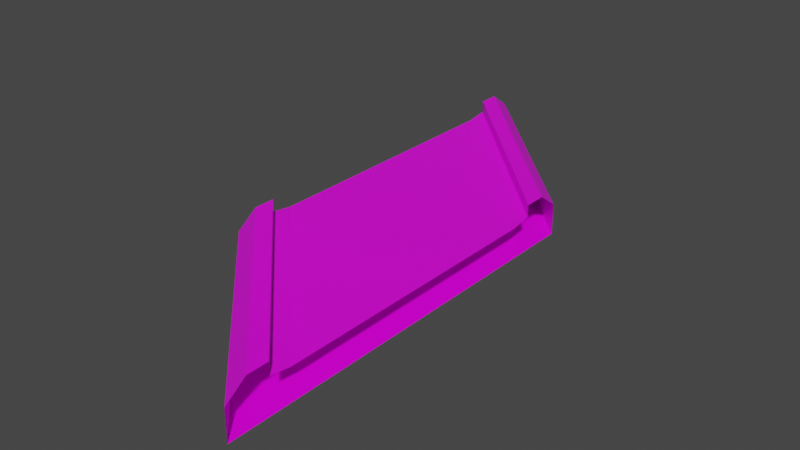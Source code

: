 # Source: Straight45_1.blend  (saved by Blender 3.2.14; exported with 4.5.12 LTS)
import bpy
from mathutils import Matrix  # noqa: F401  (used for matrix-valued properties, if any)

bpy.ops.wm.read_factory_settings(use_empty=True)
scene = bpy.context.scene
scene.name = 'Scene'

# ---- collections
col_collection = bpy.data.collections.new('Collection'); scene.collection.children.link(col_collection)

# ---- images (referenced by path relative to the original .blend; pixels are not part of the script)
import os
ASSET_DIR = os.environ.get("B2B_ASSET_DIR", "")  # directory of the original .blend (textures are referenced by path, not embedded)
HERE = os.path.dirname(os.path.abspath(__file__))  # packed textures are extracted next to this script under _unpacked/

def load_image(name, relpath, width, height, colorspace="sRGB"):
    """Load a texture the original file referenced (path relative to the .blend, or extracted next to this script)."""
    p = next((c for c in (os.path.join(HERE, relpath), os.path.join(ASSET_DIR, relpath)) if relpath and os.path.exists(c)), "")
    if p:
        img = bpy.data.images.load(p, check_existing=True)
        img.name = name
    else:  # same state as the original file: an image datablock whose file is absent (Cycles renders it pink)
        img = bpy.data.images.new(name, width, height)
        img.source = "FILE"
        img.filepath = "//" + (relpath or name)
    img.colorspace_settings.name = colorspace
    return img
img_yellowlineroadcolormap_png = load_image('YellowLineRoadColormap.png', 'YellowLineRoadColormap.png', 1024, 1024, 'sRGB')

# ---- materials (node trees are filled in below, after node groups)
mat_material = bpy.data.materials.new('Material')
mat_material.alpha_threshold = 0.0
mat_material.use_transparent_shadow = False
mat_material.line_color = (0.0, 0.0, 0.0, 1.0)

# ---- material node trees
mat_material.use_nodes = True; mat_material.node_tree.nodes.clear()
_N = mat_material.node_tree.nodes; _L = mat_material.node_tree.links
n0 = _N.new('ShaderNodeOutputMaterial'); n0.name = 'Material Output'; n0.location = (300, 300)
n1 = _N.new('ShaderNodeBsdfPrincipled'); n1.name = 'Principled BSDF'; n1.location = (10, 300)
n1.distribution = 'GGX'
n1.subsurface_method = 'RANDOM_WALK_SKIN'
n1.inputs[2].default_value = 0.4
n1.inputs[3].default_value = 1.45
n1.inputs[27].default_value = (0.0, 0.0, 0.0, 1.0)
n1.inputs[28].default_value = 1.0
n2 = _N.new('ShaderNodeTexImage'); n2.name = 'Image Texture'; n2.location = (-280, 280)
n2.image = img_yellowlineroadcolormap_png
_L.new(n1.outputs[0], n0.inputs[0])
_L.new(n2.outputs[0], n1.inputs[0])
n0.is_active_output = True

# ---- world
world_world = bpy.data.worlds.new('World'); scene.world = world_world
world_world.use_nodes = True; world_world.node_tree.nodes.clear()
_N = world_world.node_tree.nodes; _L = world_world.node_tree.links
n0 = _N.new('ShaderNodeOutputWorld'); n0.name = 'World Output'; n0.location = (300, 300)
n1 = _N.new('ShaderNodeBackground'); n1.name = 'Background'; n1.location = (10, 300)
n1.inputs[0].default_value = (0.05088, 0.05088, 0.05088, 1.0)
_L.new(n1.outputs[0], n0.inputs[0])
n0.is_active_output = True
world_world.color = (0.05088, 0.05088, 0.05088)
world_world.use_sun_shadow = False
world_world.sun_shadow_jitter_overblur = 0.0

# ---- meshes
me_cube = bpy.data.meshes.new('Cube')
me_cube.from_pydata([(0.0, -13.3, 0.0), (0.0, -13.3, -2.0), (0.0, -10.5, 0.2), (0.0, -5.6, -2.0), (0.0, 0.0, 0.0), (0.0, 0.0, -2.0), (0.0, -11.9, 1.0), (0.0, -10.5, 1.0), (0.0, -0.35, 0.0), (0.0, -0.35, -2.0), (0.0, -1.05, 0.0), (0.0, -1.05, -2.0), (0.0, -9.1, 0.0), (0.0, -4.2, -2.0), (0.0, -9.992, 0.1274), (0.0, 13.3, 0.0), (0.0, 13.3, -2.0), (0.0, 10.5, 0.2), (0.0, 5.6, -2.0), (0.0, 11.9, 1.0), (0.0, 10.5, 1.0), (0.0, 0.35, 0.0), (0.0, 0.35, -2.0), (0.0, 1.05, 0.0), (0.0, 1.05, -2.0), (0.0, 9.1, 0.0), (0.0, 4.2, -2.0), (0.0, 9.992, 0.1274), (-12.0, -1.3, 0.0), (-12.0, -1.3, -2.0), (-12.0, 1.5, 0.2), (-12.0, 6.4, -2.0), (-12.0, 12.0, 0.0), (-12.0, 12.0, -2.0), (-12.0, 0.1, 1.0), (-12.0, 1.5, 1.0), (-12.0, 11.65, 0.0), (-12.0, 11.65, -2.0), (-12.0, 10.95, 0.0), (-12.0, 10.95, -2.0), (-12.0, 2.9, 0.0), (-12.0, 7.8, -2.0), (-12.0, 2.008, 0.1274), (-12.0, 25.3, 0.0), (-12.0, 25.3, -2.0), (-12.0, 22.5, 0.2), (-12.0, 17.6, -2.0), (-12.0, 23.9, 1.0), (-12.0, 22.5, 1.0), (-12.0, 12.35, 0.0), (-12.0, 12.35, -2.0), (-12.0, 13.05, 0.0), (-12.0, 13.05, -2.0), (-12.0, 21.1, 0.0), (-12.0, 16.2, -2.0), (-12.0, 21.99, 0.1274)], [], [(9, 11, 39, 37), (24, 22, 50, 52), (10, 8, 36, 38), (21, 23, 51, 49), (11, 13, 41, 39), (26, 24, 52, 54), (12, 10, 38, 40), (23, 25, 53, 51), (13, 3, 31, 41), (18, 26, 54, 46), (14, 12, 40, 42), (2, 14, 42, 30), (25, 27, 55, 53), (27, 17, 45, 55), (3, 1, 29, 31), (16, 18, 46, 44), (1, 0, 28, 29), (15, 16, 44, 43), (5, 9, 37, 33), (22, 5, 33, 50), (6, 7, 35, 34), (20, 19, 47, 48), (0, 6, 34, 28), (19, 15, 43, 47), (7, 2, 30, 35), (17, 20, 48, 45), (8, 4, 32, 36), (4, 21, 49, 32)])
_uv = me_cube.uv_layers.new(name='UVMap')
_uv.uv.foreach_set('vector', [0.4046, 0.1972, 0.4046, 0.1972, 0.4046, 0.1972, 0.4046, 0.1972, 0.4046, 0.1972, 0.4046, 0.1972, 0.4046, 0.1972, 0.4046, 0.1972, 0.6927, 0.04906, 0.6927, 0.04906, 0.6927, 0.04906, 0.6927, 0.04906, 0.6927, 0.04906, 0.6927, 0.04906, 0.6927, 0.04906, 0.6927, 0.04906, 0.4046, 0.1972, 0.3703, 0.1972, 0.3703, 0.1972, 0.4046, 0.1972, 0.3703, 0.1972, 0.4046, 0.1972, 0.4046, 0.1972, 0.3703, 0.1972, 0.2254, 0.7598, 0.7155, 0.7451, 0.7155, 0.7451, 0.2254, 0.7598, 0.7155, 0.7451, 0.2254, 0.7598, 0.2254, 0.7598, 0.7155, 0.7451, 0.3703, 0.1972, 0.3703, 0.1972, 0.3703, 0.1972, 0.3703, 0.1972, 0.3703, 0.1972, 0.3703, 0.1972, 0.3703, 0.1972, 0.3703, 0.1972, 0.09221, 0.08574, 0.07401, 0.08605, 0.07401, 0.08605, 0.09221, 0.08574, 0.0509, 0.1815, 0.04053, 0.1817, 0.04053, 0.1817, 0.0509, 0.1815, 0.07401, 0.08605, 0.09221, 0.08574, 0.09221, 0.08574, 0.07401, 0.08605, 0.04053, 0.1817, 0.0509, 0.1815, 0.0509, 0.1815, 0.04053, 0.1817, 0.3703, 0.1972, 0.3703, 0.1972, 0.3703, 0.1972, 0.3703, 0.1972, 0.3703, 0.1972, 0.3703, 0.1972, 0.3703, 0.1972, 0.3703, 0.1972, 0.3599, 0.1271, 0.4285, 0.1271, 0.4285, 0.1271, 0.3599, 0.1271, 0.4285, 0.1271, 0.3599, 0.1271, 0.3599, 0.1271, 0.4285, 0.1271, 0.4046, 0.1972, 0.4046, 0.1972, 0.4046, 0.1972, 0.4046, 0.1972, 0.4046, 0.1972, 0.4046, 0.1972, 0.4046, 0.1972, 0.4046, 0.1972, 0.875, 0.75, 0.875, 0.75, 0.875, 0.75, 0.875, 0.75, 0.875, 0.75, 0.875, 0.75, 0.875, 0.75, 0.875, 0.75, 0.4285, 0.1271, 0.4285, 0.1271, 0.4285, 0.1271, 0.4285, 0.1271, 0.4285, 0.1271, 0.4285, 0.1271, 0.4285, 0.1271, 0.4285, 0.1271, 0.1195, 0.1889, 0.1195, 0.1889, 0.1195, 0.1889, 0.1195, 0.1889, 0.1195, 0.1889, 0.1195, 0.1889, 0.1195, 0.1889, 0.1195, 0.1889, 0.8681, 0.7968, 0.9961, 0.7943, 0.9961, 0.7943, 0.8681, 0.7968, 0.9961, 0.7943, 0.8681, 0.7968, 0.8681, 0.7968, 0.9961, 0.7943])
me_cube.materials.append(mat_material)
me_cube.use_mirror_vertex_groups = False
me_cube.update()

# ---- objects
ob_left45_1 = bpy.data.objects.new('Left45_1', me_cube)

# ---- transforms, parenting, visibility, modifiers, constraints
ob_left45_1.location = (0.0, 0.0, 0.0)
ob_left45_1.lock_rotations_4d = False
ob_left45_1.empty_display_type = 'ARROWS'
ob_left45_1.lineart.crease_threshold = 0.0

# ---- collection membership
col_collection.objects.link(ob_left45_1)

# ---- scene / render settings (as saved in the file)
scene.frame_start = 1; scene.frame_end = 250; scene.frame_set(1)
scene.render.engine = 'BLENDER_EEVEE_NEXT'
scene.cycles.sampling_pattern = 'TABULATED_SOBOL'
scene.cycles.use_light_tree = False
scene.view_settings.view_transform = 'Filmic'
bpy.context.view_layer.update()

# ---- added for rendering (the .blend has no active camera and no usable light): camera, sun
cam_auto = bpy.data.cameras.new('AutoCamera')
cam_auto.lens = 50.0
cam_auto.sensor_width = 36.0
cam_auto.clip_end = 1000.0
ob_auto_camera = bpy.data.objects.new('AutoCamera', cam_auto)
scene.collection.objects.link(ob_auto_camera)
ob_auto_camera.location = (31.5025, -39.003, 29.502)
ob_auto_camera.rotation_euler = (1.09748, -7.21219e-08, 0.694738)
scene.camera = ob_auto_camera
light_auto_sun = bpy.data.lights.new('AutoSun', 'SUN')
light_auto_sun.energy = 3.0
light_auto_sun.angle = 0.0523599
ob_auto_sun = bpy.data.objects.new('AutoSun', light_auto_sun)
scene.collection.objects.link(ob_auto_sun)
ob_auto_sun.rotation_euler = (0.872665, 0.174533, 0.523599)
bpy.context.view_layer.update()
